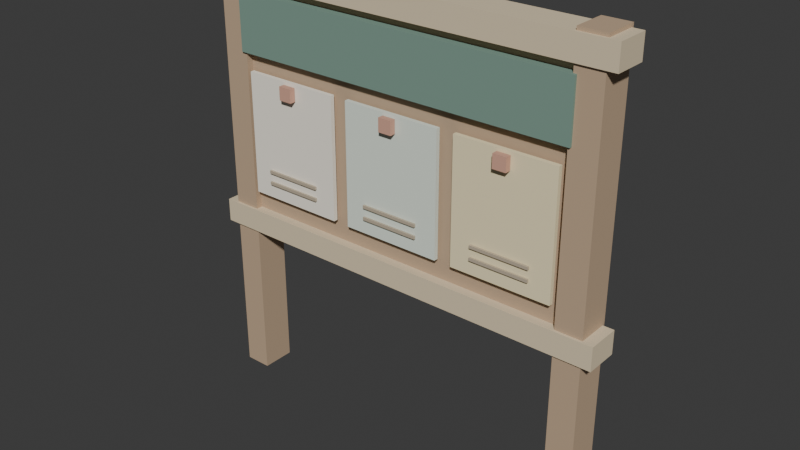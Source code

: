 # Source: trade_board.blend  (saved by Blender 5.2.44; exported with 4.5.12 LTS)
import bpy
from mathutils import Matrix  # noqa: F401  (used for matrix-valued properties, if any)

bpy.ops.wm.read_factory_settings(use_empty=True)
scene = bpy.context.scene
scene.name = 'Scene'

# ---- collections
col_collection = bpy.data.collections.new('Collection'); scene.collection.children.link(col_collection)

# ---- materials (node trees are filled in below, after node groups)
mat_wood = bpy.data.materials.new('Wood')
mat_wood.diffuse_color = (0.5294, 0.3843, 0.2549, 1.0)
mat_frame = bpy.data.materials.new('Frame')
mat_frame.diffuse_color = (0.7608, 0.6353, 0.4392, 1.0)
mat_header = bpy.data.materials.new('Header')
mat_header.diffuse_color = (0.2039, 0.3255, 0.2667, 1.0)
mat_paper = bpy.data.materials.new('Paper')
mat_paper.diffuse_color = (1.0, 0.9412, 0.8157, 1.0)
mat_pin = bpy.data.materials.new('Pin')
mat_pin.diffuse_color = (0.6745, 0.3765, 0.2745, 1.0)
mat_ink = bpy.data.materials.new('Ink')
mat_ink.diffuse_color = (0.502, 0.4235, 0.3137, 1.0)
mat_mint = bpy.data.materials.new('Mint')
mat_mint.diffuse_color = (0.8039, 0.8745, 0.7725, 1.0)
mat_gold = bpy.data.materials.new('Gold')
mat_gold.diffuse_color = (0.9373, 0.8235, 0.5216, 1.0)

# ---- material node trees
mat_wood.use_nodes = True; mat_wood.node_tree.nodes.clear()
_N = mat_wood.node_tree.nodes; _L = mat_wood.node_tree.links
n0 = _N.new('ShaderNodeBsdfPrincipled'); n0.name = 'BSDF - Pré-fundamentado'; n0.location = (0, 0)
n0.inputs[0].default_value = (0.5294, 0.3843, 0.2549, 1.0)
n0.inputs[2].default_value = 0.85
n0.inputs[10].default_value = 0.005
n1 = _N.new('ShaderNodeOutputMaterial'); n1.name = 'Saída de material'; n1.location = (0, 0)
_L.new(n0.outputs[0], n1.inputs[0])
n1.is_active_output = True
mat_frame.use_nodes = True; mat_frame.node_tree.nodes.clear()
_N = mat_frame.node_tree.nodes; _L = mat_frame.node_tree.links
n0 = _N.new('ShaderNodeBsdfPrincipled'); n0.name = 'BSDF - Pré-fundamentado'; n0.location = (0, 0)
n0.inputs[0].default_value = (0.7608, 0.6353, 0.4392, 1.0)
n0.inputs[2].default_value = 0.85
n0.inputs[10].default_value = 0.005
n1 = _N.new('ShaderNodeOutputMaterial'); n1.name = 'Saída de material'; n1.location = (0, 0)
_L.new(n0.outputs[0], n1.inputs[0])
n1.is_active_output = True
mat_header.use_nodes = True; mat_header.node_tree.nodes.clear()
_N = mat_header.node_tree.nodes; _L = mat_header.node_tree.links
n0 = _N.new('ShaderNodeBsdfPrincipled'); n0.name = 'BSDF - Pré-fundamentado'; n0.location = (0, 0)
n0.inputs[0].default_value = (0.2039, 0.3255, 0.2667, 1.0)
n0.inputs[2].default_value = 0.85
n0.inputs[10].default_value = 0.005
n1 = _N.new('ShaderNodeOutputMaterial'); n1.name = 'Saída de material'; n1.location = (0, 0)
_L.new(n0.outputs[0], n1.inputs[0])
n1.is_active_output = True
mat_paper.use_nodes = True; mat_paper.node_tree.nodes.clear()
_N = mat_paper.node_tree.nodes; _L = mat_paper.node_tree.links
n0 = _N.new('ShaderNodeBsdfPrincipled'); n0.name = 'BSDF - Pré-fundamentado'; n0.location = (0, 0)
n0.inputs[0].default_value = (1.0, 0.9412, 0.8157, 1.0)
n0.inputs[2].default_value = 0.85
n0.inputs[10].default_value = 0.005
n1 = _N.new('ShaderNodeOutputMaterial'); n1.name = 'Saída de material'; n1.location = (0, 0)
_L.new(n0.outputs[0], n1.inputs[0])
n1.is_active_output = True
mat_pin.use_nodes = True; mat_pin.node_tree.nodes.clear()
_N = mat_pin.node_tree.nodes; _L = mat_pin.node_tree.links
n0 = _N.new('ShaderNodeBsdfPrincipled'); n0.name = 'BSDF - Pré-fundamentado'; n0.location = (0, 0)
n0.inputs[0].default_value = (0.6745, 0.3765, 0.2745, 1.0)
n0.inputs[2].default_value = 0.85
n0.inputs[10].default_value = 0.005
n1 = _N.new('ShaderNodeOutputMaterial'); n1.name = 'Saída de material'; n1.location = (0, 0)
_L.new(n0.outputs[0], n1.inputs[0])
n1.is_active_output = True
mat_ink.use_nodes = True; mat_ink.node_tree.nodes.clear()
_N = mat_ink.node_tree.nodes; _L = mat_ink.node_tree.links
n0 = _N.new('ShaderNodeBsdfPrincipled'); n0.name = 'BSDF - Pré-fundamentado'; n0.location = (0, 0)
n0.inputs[0].default_value = (0.502, 0.4235, 0.3137, 1.0)
n0.inputs[2].default_value = 0.85
n0.inputs[10].default_value = 0.005
n1 = _N.new('ShaderNodeOutputMaterial'); n1.name = 'Saída de material'; n1.location = (0, 0)
_L.new(n0.outputs[0], n1.inputs[0])
n1.is_active_output = True
mat_mint.use_nodes = True; mat_mint.node_tree.nodes.clear()
_N = mat_mint.node_tree.nodes; _L = mat_mint.node_tree.links
n0 = _N.new('ShaderNodeBsdfPrincipled'); n0.name = 'BSDF - Pré-fundamentado'; n0.location = (0, 0)
n0.inputs[0].default_value = (0.8039, 0.8745, 0.7725, 1.0)
n0.inputs[2].default_value = 0.85
n0.inputs[10].default_value = 0.005
n1 = _N.new('ShaderNodeOutputMaterial'); n1.name = 'Saída de material'; n1.location = (0, 0)
_L.new(n0.outputs[0], n1.inputs[0])
n1.is_active_output = True
mat_gold.use_nodes = True; mat_gold.node_tree.nodes.clear()
_N = mat_gold.node_tree.nodes; _L = mat_gold.node_tree.links
n0 = _N.new('ShaderNodeBsdfPrincipled'); n0.name = 'BSDF - Pré-fundamentado'; n0.location = (0, 0)
n0.inputs[0].default_value = (0.9373, 0.8235, 0.5216, 1.0)
n0.inputs[2].default_value = 0.85
n0.inputs[10].default_value = 0.005
n1 = _N.new('ShaderNodeOutputMaterial'); n1.name = 'Saída de material'; n1.location = (0, 0)
_L.new(n0.outputs[0], n1.inputs[0])
n1.is_active_output = True

# ---- world
world_world = bpy.data.worlds.new('World'); scene.world = world_world
world_world.use_nodes = True; world_world.node_tree.nodes.clear()
_N = world_world.node_tree.nodes; _L = world_world.node_tree.links
n0 = _N.new('ShaderNodeOutputWorld'); n0.name = 'World Output'; n0.location = (200, 100)
n1 = _N.new('ShaderNodeBackground'); n1.name = 'Background'; n1.location = (-200, 100)
n1.inputs[0].default_value = (0.05088, 0.05088, 0.05088, 1.0)
_L.new(n1.outputs[0], n0.inputs[0])
n0.is_active_output = True
world_world.color = (0.05088, 0.05088, 0.05088)
world_world.sun_shadow_jitter_overblur = 0.0

# ---- meshes
me_cubo = bpy.data.meshes.new('Cubo')
me_cubo.from_pydata([(-0.08, -0.1, -1.31), (-0.08, -0.1, 1.31), (-0.08, 0.1, -1.31), (-0.08, 0.1, 1.31), (0.08, -0.1, -1.31), (0.08, -0.1, 1.31), (0.08, 0.1, -1.31), (0.08, 0.1, 1.31)], [], [(0, 1, 3, 2), (2, 3, 7, 6), (6, 7, 5, 4), (4, 5, 1, 0), (2, 6, 4, 0), (7, 3, 1, 5)])
_uv = me_cubo.uv_layers.new(name='Mapa UV')
_uv.uv.foreach_set('vector', [0.375, 0.0, 0.625, 0.0, 0.625, 0.25, 0.375, 0.25, 0.375, 0.25, 0.625, 0.25, 0.625, 0.5, 0.375, 0.5, 0.375, 0.5, 0.625, 0.5, 0.625, 0.75, 0.375, 0.75, 0.375, 0.75, 0.625, 0.75, 0.625, 1.0, 0.375, 1.0, 0.125, 0.5, 0.375, 0.5, 0.375, 0.75, 0.125, 0.75, 0.625, 0.5, 0.875, 0.5, 0.875, 0.75, 0.625, 0.75])
me_cubo.materials.append(mat_wood)
me_cubo.update()
me_cubo_001 = bpy.data.meshes.new('Cubo.001')
me_cubo_001.from_pydata([(-0.08, -0.1, -1.31), (-0.08, -0.1, 1.31), (-0.08, 0.1, -1.31), (-0.08, 0.1, 1.31), (0.08, -0.1, -1.31), (0.08, -0.1, 1.31), (0.08, 0.1, -1.31), (0.08, 0.1, 1.31)], [], [(0, 1, 3, 2), (2, 3, 7, 6), (6, 7, 5, 4), (4, 5, 1, 0), (2, 6, 4, 0), (7, 3, 1, 5)])
_uv = me_cubo_001.uv_layers.new(name='Mapa UV')
_uv.uv.foreach_set('vector', [0.375, 0.0, 0.625, 0.0, 0.625, 0.25, 0.375, 0.25, 0.375, 0.25, 0.625, 0.25, 0.625, 0.5, 0.375, 0.5, 0.375, 0.5, 0.625, 0.5, 0.625, 0.75, 0.375, 0.75, 0.375, 0.75, 0.625, 0.75, 0.625, 1.0, 0.375, 1.0, 0.125, 0.5, 0.375, 0.5, 0.375, 0.75, 0.125, 0.75, 0.625, 0.5, 0.875, 0.5, 0.875, 0.75, 0.625, 0.75])
me_cubo_001.materials.append(mat_wood)
me_cubo_001.update()
me_cubo_002 = bpy.data.meshes.new('Cubo.002')
me_cubo_002.from_pydata([(-1.125, -0.06, -0.71), (-1.125, -0.06, 0.71), (-1.125, 0.06, -0.71), (-1.125, 0.06, 0.71), (1.125, -0.06, -0.71), (1.125, -0.06, 0.71), (1.125, 0.06, -0.71), (1.125, 0.06, 0.71)], [], [(0, 1, 3, 2), (2, 3, 7, 6), (6, 7, 5, 4), (4, 5, 1, 0), (2, 6, 4, 0), (7, 3, 1, 5)])
_uv = me_cubo_002.uv_layers.new(name='Mapa UV')
_uv.uv.foreach_set('vector', [0.375, 0.0, 0.625, 0.0, 0.625, 0.25, 0.375, 0.25, 0.375, 0.25, 0.625, 0.25, 0.625, 0.5, 0.375, 0.5, 0.375, 0.5, 0.625, 0.5, 0.625, 0.75, 0.375, 0.75, 0.375, 0.75, 0.625, 0.75, 0.625, 1.0, 0.375, 1.0, 0.125, 0.5, 0.375, 0.5, 0.375, 0.75, 0.125, 0.75, 0.625, 0.5, 0.875, 0.5, 0.875, 0.75, 0.625, 0.75])
me_cubo_002.materials.append(mat_wood)
me_cubo_002.update()
me_cubo_003 = bpy.data.meshes.new('Cubo.003')
me_cubo_003.from_pydata([(-1.255, -0.1, -0.07), (-1.255, -0.1, 0.07), (-1.255, 0.1, -0.07), (-1.255, 0.1, 0.07), (1.255, -0.1, -0.07), (1.255, -0.1, 0.07), (1.255, 0.1, -0.07), (1.255, 0.1, 0.07)], [], [(0, 1, 3, 2), (2, 3, 7, 6), (6, 7, 5, 4), (4, 5, 1, 0), (2, 6, 4, 0), (7, 3, 1, 5)])
_uv = me_cubo_003.uv_layers.new(name='Mapa UV')
_uv.uv.foreach_set('vector', [0.375, 0.0, 0.625, 0.0, 0.625, 0.25, 0.375, 0.25, 0.375, 0.25, 0.625, 0.25, 0.625, 0.5, 0.375, 0.5, 0.375, 0.5, 0.625, 0.5, 0.625, 0.75, 0.375, 0.75, 0.375, 0.75, 0.625, 0.75, 0.625, 1.0, 0.375, 1.0, 0.125, 0.5, 0.375, 0.5, 0.375, 0.75, 0.125, 0.75, 0.625, 0.5, 0.875, 0.5, 0.875, 0.75, 0.625, 0.75])
me_cubo_003.materials.append(mat_frame)
me_cubo_003.update()
me_cubo_004 = bpy.data.meshes.new('Cubo.004')
me_cubo_004.from_pydata([(-1.255, -0.1, -0.07), (-1.255, -0.1, 0.07), (-1.255, 0.1, -0.07), (-1.255, 0.1, 0.07), (1.255, -0.1, -0.07), (1.255, -0.1, 0.07), (1.255, 0.1, -0.07), (1.255, 0.1, 0.07)], [], [(0, 1, 3, 2), (2, 3, 7, 6), (6, 7, 5, 4), (4, 5, 1, 0), (2, 6, 4, 0), (7, 3, 1, 5)])
_uv = me_cubo_004.uv_layers.new(name='Mapa UV')
_uv.uv.foreach_set('vector', [0.375, 0.0, 0.625, 0.0, 0.625, 0.25, 0.375, 0.25, 0.375, 0.25, 0.625, 0.25, 0.625, 0.5, 0.375, 0.5, 0.375, 0.5, 0.625, 0.5, 0.625, 0.75, 0.375, 0.75, 0.375, 0.75, 0.625, 0.75, 0.625, 1.0, 0.375, 1.0, 0.125, 0.5, 0.375, 0.5, 0.375, 0.75, 0.125, 0.75, 0.625, 0.5, 0.875, 0.5, 0.875, 0.75, 0.625, 0.75])
me_cubo_004.materials.append(mat_frame)
me_cubo_004.update()
me_cubo_005 = bpy.data.meshes.new('Cubo.005')
me_cubo_005.from_pydata([(-1.05, -0.025, -0.17), (-1.05, -0.025, 0.17), (-1.05, 0.025, -0.17), (-1.05, 0.025, 0.17), (1.05, -0.025, -0.17), (1.05, -0.025, 0.17), (1.05, 0.025, -0.17), (1.05, 0.025, 0.17)], [], [(0, 1, 3, 2), (2, 3, 7, 6), (6, 7, 5, 4), (4, 5, 1, 0), (2, 6, 4, 0), (7, 3, 1, 5)])
_uv = me_cubo_005.uv_layers.new(name='Mapa UV')
_uv.uv.foreach_set('vector', [0.375, 0.0, 0.625, 0.0, 0.625, 0.25, 0.375, 0.25, 0.375, 0.25, 0.625, 0.25, 0.625, 0.5, 0.375, 0.5, 0.375, 0.5, 0.625, 0.5, 0.625, 0.75, 0.375, 0.75, 0.375, 0.75, 0.625, 0.75, 0.625, 1.0, 0.375, 1.0, 0.125, 0.5, 0.375, 0.5, 0.375, 0.75, 0.125, 0.75, 0.625, 0.5, 0.875, 0.5, 0.875, 0.75, 0.625, 0.75])
me_cubo_005.materials.append(mat_header)
me_cubo_005.update()
me_cubo_006 = bpy.data.meshes.new('Cubo.006')
me_cubo_006.from_pydata([(-0.3, -0.0125, -0.365), (-0.3, -0.0125, 0.365), (-0.3, 0.0125, -0.365), (-0.3, 0.0125, 0.365), (0.3, -0.0125, -0.365), (0.3, -0.0125, 0.365), (0.3, 0.0125, -0.365), (0.3, 0.0125, 0.365)], [], [(0, 1, 3, 2), (2, 3, 7, 6), (6, 7, 5, 4), (4, 5, 1, 0), (2, 6, 4, 0), (7, 3, 1, 5)])
_uv = me_cubo_006.uv_layers.new(name='Mapa UV')
_uv.uv.foreach_set('vector', [0.375, 0.0, 0.625, 0.0, 0.625, 0.25, 0.375, 0.25, 0.375, 0.25, 0.625, 0.25, 0.625, 0.5, 0.375, 0.5, 0.375, 0.5, 0.625, 0.5, 0.625, 0.75, 0.375, 0.75, 0.375, 0.75, 0.625, 0.75, 0.625, 1.0, 0.375, 1.0, 0.125, 0.5, 0.375, 0.5, 0.375, 0.75, 0.125, 0.75, 0.625, 0.5, 0.875, 0.5, 0.875, 0.75, 0.625, 0.75])
me_cubo_006.materials.append(mat_paper)
me_cubo_006.update()
me_cubo_007 = bpy.data.meshes.new('Cubo.007')
me_cubo_007.from_pydata([(-0.04, -0.0175, -0.04), (-0.04, -0.0175, 0.04), (-0.04, 0.0175, -0.04), (-0.04, 0.0175, 0.04), (0.04, -0.0175, -0.04), (0.04, -0.0175, 0.04), (0.04, 0.0175, -0.04), (0.04, 0.0175, 0.04)], [], [(0, 1, 3, 2), (2, 3, 7, 6), (6, 7, 5, 4), (4, 5, 1, 0), (2, 6, 4, 0), (7, 3, 1, 5)])
_uv = me_cubo_007.uv_layers.new(name='Mapa UV')
_uv.uv.foreach_set('vector', [0.375, 0.0, 0.625, 0.0, 0.625, 0.25, 0.375, 0.25, 0.375, 0.25, 0.625, 0.25, 0.625, 0.5, 0.375, 0.5, 0.375, 0.5, 0.625, 0.5, 0.625, 0.75, 0.375, 0.75, 0.375, 0.75, 0.625, 0.75, 0.625, 1.0, 0.375, 1.0, 0.125, 0.5, 0.375, 0.5, 0.375, 0.75, 0.125, 0.75, 0.625, 0.5, 0.875, 0.5, 0.875, 0.75, 0.625, 0.75])
me_cubo_007.materials.append(mat_pin)
me_cubo_007.update()
me_cubo_008 = bpy.data.meshes.new('Cubo.008')
me_cubo_008.from_pydata([(-0.175, -0.006, -0.009), (-0.175, -0.006, 0.009), (-0.175, 0.006, -0.009), (-0.175, 0.006, 0.009), (0.175, -0.006, -0.009), (0.175, -0.006, 0.009), (0.175, 0.006, -0.009), (0.175, 0.006, 0.009)], [], [(0, 1, 3, 2), (2, 3, 7, 6), (6, 7, 5, 4), (4, 5, 1, 0), (2, 6, 4, 0), (7, 3, 1, 5)])
_uv = me_cubo_008.uv_layers.new(name='Mapa UV')
_uv.uv.foreach_set('vector', [0.375, 0.0, 0.625, 0.0, 0.625, 0.25, 0.375, 0.25, 0.375, 0.25, 0.625, 0.25, 0.625, 0.5, 0.375, 0.5, 0.375, 0.5, 0.625, 0.5, 0.625, 0.75, 0.375, 0.75, 0.375, 0.75, 0.625, 0.75, 0.625, 1.0, 0.375, 1.0, 0.125, 0.5, 0.375, 0.5, 0.375, 0.75, 0.125, 0.75, 0.625, 0.5, 0.875, 0.5, 0.875, 0.75, 0.625, 0.75])
me_cubo_008.materials.append(mat_ink)
me_cubo_008.update()
me_cubo_009 = bpy.data.meshes.new('Cubo.009')
me_cubo_009.from_pydata([(-0.175, -0.006, -0.009), (-0.175, -0.006, 0.009), (-0.175, 0.006, -0.009), (-0.175, 0.006, 0.009), (0.175, -0.006, -0.009), (0.175, -0.006, 0.009), (0.175, 0.006, -0.009), (0.175, 0.006, 0.009)], [], [(0, 1, 3, 2), (2, 3, 7, 6), (6, 7, 5, 4), (4, 5, 1, 0), (2, 6, 4, 0), (7, 3, 1, 5)])
_uv = me_cubo_009.uv_layers.new(name='Mapa UV')
_uv.uv.foreach_set('vector', [0.375, 0.0, 0.625, 0.0, 0.625, 0.25, 0.375, 0.25, 0.375, 0.25, 0.625, 0.25, 0.625, 0.5, 0.375, 0.5, 0.375, 0.5, 0.625, 0.5, 0.625, 0.75, 0.375, 0.75, 0.375, 0.75, 0.625, 0.75, 0.625, 1.0, 0.375, 1.0, 0.125, 0.5, 0.375, 0.5, 0.375, 0.75, 0.125, 0.75, 0.625, 0.5, 0.875, 0.5, 0.875, 0.75, 0.625, 0.75])
me_cubo_009.materials.append(mat_ink)
me_cubo_009.update()
me_cubo_010 = bpy.data.meshes.new('Cubo.010')
me_cubo_010.from_pydata([(-0.3, -0.0125, -0.365), (-0.3, -0.0125, 0.365), (-0.3, 0.0125, -0.365), (-0.3, 0.0125, 0.365), (0.3, -0.0125, -0.365), (0.3, -0.0125, 0.365), (0.3, 0.0125, -0.365), (0.3, 0.0125, 0.365)], [], [(0, 1, 3, 2), (2, 3, 7, 6), (6, 7, 5, 4), (4, 5, 1, 0), (2, 6, 4, 0), (7, 3, 1, 5)])
_uv = me_cubo_010.uv_layers.new(name='Mapa UV')
_uv.uv.foreach_set('vector', [0.375, 0.0, 0.625, 0.0, 0.625, 0.25, 0.375, 0.25, 0.375, 0.25, 0.625, 0.25, 0.625, 0.5, 0.375, 0.5, 0.375, 0.5, 0.625, 0.5, 0.625, 0.75, 0.375, 0.75, 0.375, 0.75, 0.625, 0.75, 0.625, 1.0, 0.375, 1.0, 0.125, 0.5, 0.375, 0.5, 0.375, 0.75, 0.125, 0.75, 0.625, 0.5, 0.875, 0.5, 0.875, 0.75, 0.625, 0.75])
me_cubo_010.materials.append(mat_mint)
me_cubo_010.update()
me_cubo_011 = bpy.data.meshes.new('Cubo.011')
me_cubo_011.from_pydata([(-0.04, -0.0175, -0.04), (-0.04, -0.0175, 0.04), (-0.04, 0.0175, -0.04), (-0.04, 0.0175, 0.04), (0.04, -0.0175, -0.04), (0.04, -0.0175, 0.04), (0.04, 0.0175, -0.04), (0.04, 0.0175, 0.04)], [], [(0, 1, 3, 2), (2, 3, 7, 6), (6, 7, 5, 4), (4, 5, 1, 0), (2, 6, 4, 0), (7, 3, 1, 5)])
_uv = me_cubo_011.uv_layers.new(name='Mapa UV')
_uv.uv.foreach_set('vector', [0.375, 0.0, 0.625, 0.0, 0.625, 0.25, 0.375, 0.25, 0.375, 0.25, 0.625, 0.25, 0.625, 0.5, 0.375, 0.5, 0.375, 0.5, 0.625, 0.5, 0.625, 0.75, 0.375, 0.75, 0.375, 0.75, 0.625, 0.75, 0.625, 1.0, 0.375, 1.0, 0.125, 0.5, 0.375, 0.5, 0.375, 0.75, 0.125, 0.75, 0.625, 0.5, 0.875, 0.5, 0.875, 0.75, 0.625, 0.75])
me_cubo_011.materials.append(mat_pin)
me_cubo_011.update()
me_cubo_012 = bpy.data.meshes.new('Cubo.012')
me_cubo_012.from_pydata([(-0.175, -0.006, -0.009), (-0.175, -0.006, 0.009), (-0.175, 0.006, -0.009), (-0.175, 0.006, 0.009), (0.175, -0.006, -0.009), (0.175, -0.006, 0.009), (0.175, 0.006, -0.009), (0.175, 0.006, 0.009)], [], [(0, 1, 3, 2), (2, 3, 7, 6), (6, 7, 5, 4), (4, 5, 1, 0), (2, 6, 4, 0), (7, 3, 1, 5)])
_uv = me_cubo_012.uv_layers.new(name='Mapa UV')
_uv.uv.foreach_set('vector', [0.375, 0.0, 0.625, 0.0, 0.625, 0.25, 0.375, 0.25, 0.375, 0.25, 0.625, 0.25, 0.625, 0.5, 0.375, 0.5, 0.375, 0.5, 0.625, 0.5, 0.625, 0.75, 0.375, 0.75, 0.375, 0.75, 0.625, 0.75, 0.625, 1.0, 0.375, 1.0, 0.125, 0.5, 0.375, 0.5, 0.375, 0.75, 0.125, 0.75, 0.625, 0.5, 0.875, 0.5, 0.875, 0.75, 0.625, 0.75])
me_cubo_012.materials.append(mat_ink)
me_cubo_012.update()
me_cubo_013 = bpy.data.meshes.new('Cubo.013')
me_cubo_013.from_pydata([(-0.175, -0.006, -0.009), (-0.175, -0.006, 0.009), (-0.175, 0.006, -0.009), (-0.175, 0.006, 0.009), (0.175, -0.006, -0.009), (0.175, -0.006, 0.009), (0.175, 0.006, -0.009), (0.175, 0.006, 0.009)], [], [(0, 1, 3, 2), (2, 3, 7, 6), (6, 7, 5, 4), (4, 5, 1, 0), (2, 6, 4, 0), (7, 3, 1, 5)])
_uv = me_cubo_013.uv_layers.new(name='Mapa UV')
_uv.uv.foreach_set('vector', [0.375, 0.0, 0.625, 0.0, 0.625, 0.25, 0.375, 0.25, 0.375, 0.25, 0.625, 0.25, 0.625, 0.5, 0.375, 0.5, 0.375, 0.5, 0.625, 0.5, 0.625, 0.75, 0.375, 0.75, 0.375, 0.75, 0.625, 0.75, 0.625, 1.0, 0.375, 1.0, 0.125, 0.5, 0.375, 0.5, 0.375, 0.75, 0.125, 0.75, 0.625, 0.5, 0.875, 0.5, 0.875, 0.75, 0.625, 0.75])
me_cubo_013.materials.append(mat_ink)
me_cubo_013.update()
me_cubo_014 = bpy.data.meshes.new('Cubo.014')
me_cubo_014.from_pydata([(-0.3, -0.0125, -0.365), (-0.3, -0.0125, 0.365), (-0.3, 0.0125, -0.365), (-0.3, 0.0125, 0.365), (0.3, -0.0125, -0.365), (0.3, -0.0125, 0.365), (0.3, 0.0125, -0.365), (0.3, 0.0125, 0.365)], [], [(0, 1, 3, 2), (2, 3, 7, 6), (6, 7, 5, 4), (4, 5, 1, 0), (2, 6, 4, 0), (7, 3, 1, 5)])
_uv = me_cubo_014.uv_layers.new(name='Mapa UV')
_uv.uv.foreach_set('vector', [0.375, 0.0, 0.625, 0.0, 0.625, 0.25, 0.375, 0.25, 0.375, 0.25, 0.625, 0.25, 0.625, 0.5, 0.375, 0.5, 0.375, 0.5, 0.625, 0.5, 0.625, 0.75, 0.375, 0.75, 0.375, 0.75, 0.625, 0.75, 0.625, 1.0, 0.375, 1.0, 0.125, 0.5, 0.375, 0.5, 0.375, 0.75, 0.125, 0.75, 0.625, 0.5, 0.875, 0.5, 0.875, 0.75, 0.625, 0.75])
me_cubo_014.materials.append(mat_gold)
me_cubo_014.update()
me_cubo_015 = bpy.data.meshes.new('Cubo.015')
me_cubo_015.from_pydata([(-0.04, -0.0175, -0.04), (-0.04, -0.0175, 0.04), (-0.04, 0.0175, -0.04), (-0.04, 0.0175, 0.04), (0.04, -0.0175, -0.04), (0.04, -0.0175, 0.04), (0.04, 0.0175, -0.04), (0.04, 0.0175, 0.04)], [], [(0, 1, 3, 2), (2, 3, 7, 6), (6, 7, 5, 4), (4, 5, 1, 0), (2, 6, 4, 0), (7, 3, 1, 5)])
_uv = me_cubo_015.uv_layers.new(name='Mapa UV')
_uv.uv.foreach_set('vector', [0.375, 0.0, 0.625, 0.0, 0.625, 0.25, 0.375, 0.25, 0.375, 0.25, 0.625, 0.25, 0.625, 0.5, 0.375, 0.5, 0.375, 0.5, 0.625, 0.5, 0.625, 0.75, 0.375, 0.75, 0.375, 0.75, 0.625, 0.75, 0.625, 1.0, 0.375, 1.0, 0.125, 0.5, 0.375, 0.5, 0.375, 0.75, 0.125, 0.75, 0.625, 0.5, 0.875, 0.5, 0.875, 0.75, 0.625, 0.75])
me_cubo_015.materials.append(mat_pin)
me_cubo_015.update()
me_cubo_016 = bpy.data.meshes.new('Cubo.016')
me_cubo_016.from_pydata([(-0.175, -0.006, -0.009), (-0.175, -0.006, 0.009), (-0.175, 0.006, -0.009), (-0.175, 0.006, 0.009), (0.175, -0.006, -0.009), (0.175, -0.006, 0.009), (0.175, 0.006, -0.009), (0.175, 0.006, 0.009)], [], [(0, 1, 3, 2), (2, 3, 7, 6), (6, 7, 5, 4), (4, 5, 1, 0), (2, 6, 4, 0), (7, 3, 1, 5)])
_uv = me_cubo_016.uv_layers.new(name='Mapa UV')
_uv.uv.foreach_set('vector', [0.375, 0.0, 0.625, 0.0, 0.625, 0.25, 0.375, 0.25, 0.375, 0.25, 0.625, 0.25, 0.625, 0.5, 0.375, 0.5, 0.375, 0.5, 0.625, 0.5, 0.625, 0.75, 0.375, 0.75, 0.375, 0.75, 0.625, 0.75, 0.625, 1.0, 0.375, 1.0, 0.125, 0.5, 0.375, 0.5, 0.375, 0.75, 0.125, 0.75, 0.625, 0.5, 0.875, 0.5, 0.875, 0.75, 0.625, 0.75])
me_cubo_016.materials.append(mat_ink)
me_cubo_016.update()
me_cubo_017 = bpy.data.meshes.new('Cubo.017')
me_cubo_017.from_pydata([(-0.175, -0.006, -0.009), (-0.175, -0.006, 0.009), (-0.175, 0.006, -0.009), (-0.175, 0.006, 0.009), (0.175, -0.006, -0.009), (0.175, -0.006, 0.009), (0.175, 0.006, -0.009), (0.175, 0.006, 0.009)], [], [(0, 1, 3, 2), (2, 3, 7, 6), (6, 7, 5, 4), (4, 5, 1, 0), (2, 6, 4, 0), (7, 3, 1, 5)])
_uv = me_cubo_017.uv_layers.new(name='Mapa UV')
_uv.uv.foreach_set('vector', [0.375, 0.0, 0.625, 0.0, 0.625, 0.25, 0.375, 0.25, 0.375, 0.25, 0.625, 0.25, 0.625, 0.5, 0.375, 0.5, 0.375, 0.5, 0.625, 0.5, 0.625, 0.75, 0.375, 0.75, 0.375, 0.75, 0.625, 0.75, 0.625, 1.0, 0.375, 1.0, 0.125, 0.5, 0.375, 0.5, 0.375, 0.75, 0.125, 0.75, 0.625, 0.5, 0.875, 0.5, 0.875, 0.75, 0.625, 0.75])
me_cubo_017.materials.append(mat_ink)
me_cubo_017.update()

# ---- objects
ob_post = bpy.data.objects.new('Post', me_cubo)
ob_post_001 = bpy.data.objects.new('Post.001', me_cubo_001)
ob_board = bpy.data.objects.new('Board', me_cubo_002)
ob_frame = bpy.data.objects.new('Frame', me_cubo_003)
ob_frame_001 = bpy.data.objects.new('Frame.001', me_cubo_004)
ob_header = bpy.data.objects.new('Header', me_cubo_005)
ob_note = bpy.data.objects.new('Note', me_cubo_006)
ob_pin = bpy.data.objects.new('Pin', me_cubo_007)
ob_writing = bpy.data.objects.new('Writing', me_cubo_008)
ob_writing_001 = bpy.data.objects.new('Writing.001', me_cubo_009)
ob_note_001 = bpy.data.objects.new('Note.001', me_cubo_010)
ob_pin_001 = bpy.data.objects.new('Pin.001', me_cubo_011)
ob_writing_002 = bpy.data.objects.new('Writing.002', me_cubo_012)
ob_writing_003 = bpy.data.objects.new('Writing.003', me_cubo_013)
ob_note_002 = bpy.data.objects.new('Note.002', me_cubo_014)
ob_pin_002 = bpy.data.objects.new('Pin.002', me_cubo_015)
ob_writing_004 = bpy.data.objects.new('Writing.004', me_cubo_016)
ob_writing_005 = bpy.data.objects.new('Writing.005', me_cubo_017)

# ---- transforms, parenting, visibility, modifiers, constraints
ob_post.location = (-1.11, 0.0, 1.31)
ob_post_001.location = (1.11, 0.0, 1.31)
ob_board.location = (0.0, 0.0, 1.78)
ob_frame.location = (0.0, -0.015, 1.04)
ob_frame_001.location = (0.0, -0.015, 2.53)
ob_header.location = (0.0, -0.09, 2.24)
ob_note.location = (-0.7, -0.095, 1.6)
ob_pin.location = (-0.7, -0.13, 1.91)
ob_writing.location = (-0.7, -0.117, 1.4)
ob_writing_001.location = (-0.7, -0.117, 1.33)
ob_note_001.location = (0.0, -0.095, 1.6)
ob_pin_001.location = (0.0, -0.13, 1.91)
ob_writing_002.location = (0.0, -0.117, 1.4)
ob_writing_003.location = (0.0, -0.117, 1.33)
ob_note_002.location = (0.7, -0.095, 1.6)
ob_pin_002.location = (0.7, -0.13, 1.91)
ob_writing_004.location = (0.7, -0.117, 1.4)
ob_writing_005.location = (0.7, -0.117, 1.33)

# ---- collection membership
col_collection.objects.link(ob_post)
col_collection.objects.link(ob_post_001)
col_collection.objects.link(ob_board)
col_collection.objects.link(ob_frame)
col_collection.objects.link(ob_frame_001)
col_collection.objects.link(ob_header)
col_collection.objects.link(ob_note)
col_collection.objects.link(ob_pin)
col_collection.objects.link(ob_writing)
col_collection.objects.link(ob_writing_001)
col_collection.objects.link(ob_note_001)
col_collection.objects.link(ob_pin_001)
col_collection.objects.link(ob_writing_002)
col_collection.objects.link(ob_writing_003)
col_collection.objects.link(ob_note_002)
col_collection.objects.link(ob_pin_002)
col_collection.objects.link(ob_writing_004)
col_collection.objects.link(ob_writing_005)

# ---- scene / render settings (as saved in the file)
scene.frame_start = 1; scene.frame_end = 250; scene.frame_set(1)
scene.render.engine = 'BLENDER_EEVEE_NEXT'
scene.render.bake_bias = 0.0
scene.render.bake_samples = 0
scene.render.compositor_device = 'GPU'
scene.eevee.use_volume_custom_range = False
scene.eevee.fast_gi_thickness_near = 0.1
scene.eevee.fast_gi_thickness_far = 0.0
scene.eevee.ray_tracing_options.screen_trace_thickness = 0.1
bpy.context.view_layer.update()

# ---- added for rendering (the .blend has no active camera and no usable light): camera, sun
cam_auto = bpy.data.cameras.new('AutoCamera')
cam_auto.lens = 50.0
cam_auto.sensor_width = 36.0
cam_auto.clip_end = 1000.0
ob_auto_camera = bpy.data.objects.new('AutoCamera', cam_auto)
scene.collection.objects.link(ob_auto_camera)
ob_auto_camera.location = (3.36479, -4.06149, 4.00183)
ob_auto_camera.rotation_euler = (1.09748, -7.21219e-08, 0.694738)
scene.camera = ob_auto_camera
light_auto_sun = bpy.data.lights.new('AutoSun', 'SUN')
light_auto_sun.energy = 3.0
light_auto_sun.angle = 0.0523599
ob_auto_sun = bpy.data.objects.new('AutoSun', light_auto_sun)
scene.collection.objects.link(ob_auto_sun)
ob_auto_sun.rotation_euler = (0.872665, 0.174533, 0.523599)
bpy.context.view_layer.update()
